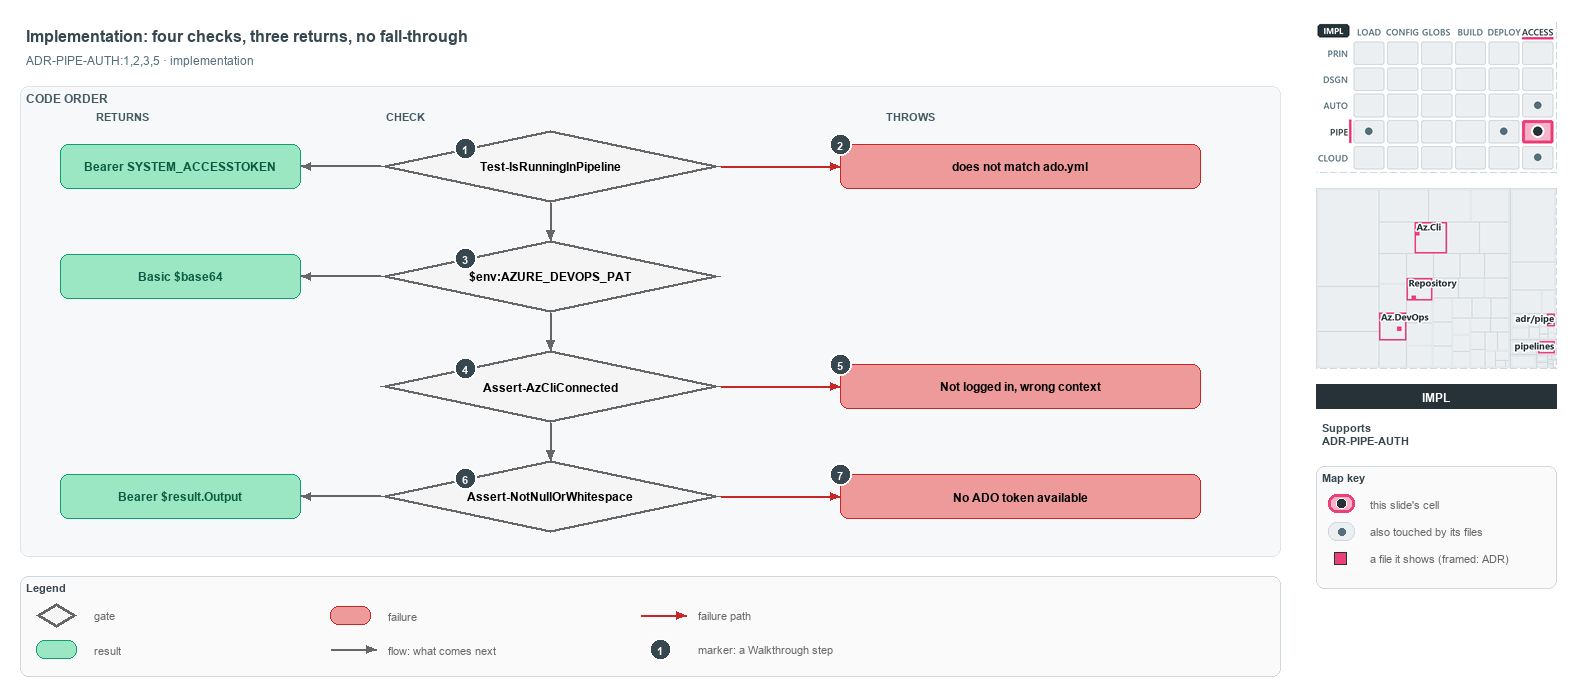

The diagram above was exported from draw.io. Its source (the exported page's mxGraphModel, read from the mxfile embedded in the PNG):
<mxGraphModel dx="1024" dy="768" grid="0" gridSize="10" guides="1" tooltips="1" connect="1" arrows="1" fold="1" page="1" pageScale="1" pageWidth="1572" pageHeight="690" background="#ffffff" math="0" shadow="0">
  <root>
    <mxCell id="0" />
    <mxCell id="1" parent="0" />
    <mxCell id="title" value="Implementation: four checks, three returns, no fall-through" style="text;html=1;align=left;verticalAlign=middle;fontSize=16;fontStyle=1;fontColor=#37474F;" vertex="1" parent="1">
      <mxGeometry x="20" y="14" width="1260" height="30" as="geometry" />
    </mxCell>
    <mxCell id="subtitle" value="ADR-PIPE-AUTH:1,2,3,5 &amp;#183; implementation" style="text;html=1;align=left;verticalAlign=middle;fontSize=12;fontColor=#546E7A;" vertex="1" parent="1">
      <mxGeometry x="20" y="44" width="1240" height="20" as="geometry" />
    </mxCell>
    <mxCell id="band" value="CODE ORDER" style="rounded=1;html=1;arcSize=3;fillColor=#F6F8FA;strokeColor=#E1E4E8;verticalAlign=top;align=left;spacingLeft=8;fontStyle=1;fontSize=12;fontColor=#455A64;" vertex="1" parent="1">
      <mxGeometry x="20" y="80" width="1260" height="470" as="geometry" />
    </mxCell>
    <mxCell id="col-result" value="RETURNS" style="text;html=1;align=left;verticalAlign=middle;fontSize=11;fontStyle=1;fontColor=#455A64;" vertex="1" parent="1">
      <mxGeometry x="90" y="100" width="120" height="18" as="geometry" />
    </mxCell>
    <mxCell id="col-check" value="CHECK" style="text;html=1;align=left;verticalAlign=middle;fontSize=11;fontStyle=1;fontColor=#455A64;" vertex="1" parent="1">
      <mxGeometry x="380" y="100" width="120" height="18" as="geometry" />
    </mxCell>
    <mxCell id="col-fail" value="THROWS" style="text;html=1;align=left;verticalAlign=middle;fontSize=11;fontStyle=1;fontColor=#455A64;" vertex="1" parent="1">
      <mxGeometry x="880" y="100" width="120" height="18" as="geometry" />
    </mxCell>
    <mxCell id="g-pipeline" value="&lt;b&gt;Test-IsRunningInPipeline&lt;/b&gt;" style="rhombus;whiteSpace=wrap;html=1;fillColor=#f5f5f5;strokeColor=#666666;strokeWidth=3;fontSize=12;" vertex="1" parent="1">
      <mxGeometry x="380" y="124" width="340" height="72" as="geometry" />
    </mxCell>
    <mxCell id="mark-1" value="1" style="ellipse;html=1;fillColor=#37474F;strokeColor=#FFFFFF;strokeWidth=2;fontColor=#FFFFFF;fontStyle=1;fontSize=11;" vertex="1" parent="1">
      <mxGeometry x="454.0" y="131.0" width="22" height="22" as="geometry" />
    </mxCell>
    <mxCell id="g-pat" value="&lt;b&gt;$env:AZURE_DEVOPS_PAT&lt;/b&gt;" style="rhombus;whiteSpace=wrap;html=1;fillColor=#f5f5f5;strokeColor=#666666;strokeWidth=3;fontSize=12;" vertex="1" parent="1">
      <mxGeometry x="380" y="234" width="340" height="72" as="geometry" />
    </mxCell>
    <mxCell id="mark-3" value="3" style="ellipse;html=1;fillColor=#37474F;strokeColor=#FFFFFF;strokeWidth=2;fontColor=#FFFFFF;fontStyle=1;fontSize=11;" vertex="1" parent="1">
      <mxGeometry x="454.0" y="241.0" width="22" height="22" as="geometry" />
    </mxCell>
    <mxCell id="g-azcli" value="&lt;b&gt;Assert-AzCliConnected&lt;/b&gt;" style="rhombus;whiteSpace=wrap;html=1;fillColor=#f5f5f5;strokeColor=#666666;strokeWidth=3;fontSize=12;" vertex="1" parent="1">
      <mxGeometry x="380" y="344" width="340" height="72" as="geometry" />
    </mxCell>
    <mxCell id="mark-4" value="4" style="ellipse;html=1;fillColor=#37474F;strokeColor=#FFFFFF;strokeWidth=2;fontColor=#FFFFFF;fontStyle=1;fontSize=11;" vertex="1" parent="1">
      <mxGeometry x="454.0" y="351.0" width="22" height="22" as="geometry" />
    </mxCell>
    <mxCell id="g-token" value="&lt;b&gt;Assert-NotNullOrWhitespace&lt;/b&gt;" style="rhombus;whiteSpace=wrap;html=1;fillColor=#f5f5f5;strokeColor=#666666;strokeWidth=3;fontSize=12;" vertex="1" parent="1">
      <mxGeometry x="380" y="454" width="340" height="72" as="geometry" />
    </mxCell>
    <mxCell id="mark-6" value="6" style="ellipse;html=1;fillColor=#37474F;strokeColor=#FFFFFF;strokeWidth=2;fontColor=#FFFFFF;fontStyle=1;fontSize=11;" vertex="1" parent="1">
      <mxGeometry x="454.0" y="461.0" width="22" height="22" as="geometry" />
    </mxCell>
    <mxCell id="p-e-g-pipeline-g-pat-a" value="" style="text;html=1;strokeColor=none;fillColor=none;" vertex="1" parent="1">
      <mxGeometry x="550" y="196" width="1" height="1" as="geometry" />
    </mxCell>
    <mxCell id="p-e-g-pipeline-g-pat-b" value="" style="text;html=1;strokeColor=none;fillColor=none;" vertex="1" parent="1">
      <mxGeometry x="550" y="234" width="1" height="1" as="geometry" />
    </mxCell>
    <mxCell id="e-g-pipeline-g-pat" value="" style="edgeStyle=orthogonalEdgeStyle;rounded=1;html=1;fontSize=10;endArrow=block;strokeColor=#666666;" edge="1" parent="1" source="p-e-g-pipeline-g-pat-a" target="p-e-g-pipeline-g-pat-b">
      <mxGeometry relative="1" as="geometry" />
    </mxCell>
    <mxCell id="p-e-g-pat-g-azcli-a" value="" style="text;html=1;strokeColor=none;fillColor=none;" vertex="1" parent="1">
      <mxGeometry x="550" y="306" width="1" height="1" as="geometry" />
    </mxCell>
    <mxCell id="p-e-g-pat-g-azcli-b" value="" style="text;html=1;strokeColor=none;fillColor=none;" vertex="1" parent="1">
      <mxGeometry x="550" y="344" width="1" height="1" as="geometry" />
    </mxCell>
    <mxCell id="e-g-pat-g-azcli" value="" style="edgeStyle=orthogonalEdgeStyle;rounded=1;html=1;fontSize=10;endArrow=block;strokeColor=#666666;" edge="1" parent="1" source="p-e-g-pat-g-azcli-a" target="p-e-g-pat-g-azcli-b">
      <mxGeometry relative="1" as="geometry" />
    </mxCell>
    <mxCell id="p-e-g-azcli-g-token-a" value="" style="text;html=1;strokeColor=none;fillColor=none;" vertex="1" parent="1">
      <mxGeometry x="550" y="416" width="1" height="1" as="geometry" />
    </mxCell>
    <mxCell id="p-e-g-azcli-g-token-b" value="" style="text;html=1;strokeColor=none;fillColor=none;" vertex="1" parent="1">
      <mxGeometry x="550" y="454" width="1" height="1" as="geometry" />
    </mxCell>
    <mxCell id="e-g-azcli-g-token" value="" style="edgeStyle=orthogonalEdgeStyle;rounded=1;html=1;fontSize=10;endArrow=block;strokeColor=#666666;" edge="1" parent="1" source="p-e-g-azcli-g-token-a" target="p-e-g-azcli-g-token-b">
      <mxGeometry relative="1" as="geometry" />
    </mxCell>
    <mxCell id="r-bearer-agent" value="&lt;b&gt;Bearer SYSTEM_ACCESSTOKEN&lt;/b&gt;" style="rounded=1;whiteSpace=wrap;html=1;arcSize=20;fillColor=#9BE7C4;strokeColor=#0E9F6E;fontColor=#0B5C43;fontSize=12;" vertex="1" parent="1">
      <mxGeometry x="60" y="138" width="240" height="44" as="geometry" />
    </mxCell>
    <mxCell id="p-e-g-pipeline-r-bearer-agent-a" value="" style="text;html=1;strokeColor=none;fillColor=none;" vertex="1" parent="1">
      <mxGeometry x="380" y="160" width="1" height="1" as="geometry" />
    </mxCell>
    <mxCell id="p-e-g-pipeline-r-bearer-agent-b" value="" style="text;html=1;strokeColor=none;fillColor=none;" vertex="1" parent="1">
      <mxGeometry x="300" y="160" width="1" height="1" as="geometry" />
    </mxCell>
    <mxCell id="e-g-pipeline-r-bearer-agent" value="" style="edgeStyle=orthogonalEdgeStyle;rounded=1;html=1;fontSize=10;endArrow=block;strokeColor=#666666;" edge="1" parent="1" source="p-e-g-pipeline-r-bearer-agent-a" target="p-e-g-pipeline-r-bearer-agent-b">
      <mxGeometry relative="1" as="geometry" />
    </mxCell>
    <mxCell id="r-basic" value="&lt;b&gt;Basic $base64&lt;/b&gt;" style="rounded=1;whiteSpace=wrap;html=1;arcSize=20;fillColor=#9BE7C4;strokeColor=#0E9F6E;fontColor=#0B5C43;fontSize=12;" vertex="1" parent="1">
      <mxGeometry x="60" y="248" width="240" height="44" as="geometry" />
    </mxCell>
    <mxCell id="p-e-g-pat-r-basic-a" value="" style="text;html=1;strokeColor=none;fillColor=none;" vertex="1" parent="1">
      <mxGeometry x="380" y="270" width="1" height="1" as="geometry" />
    </mxCell>
    <mxCell id="p-e-g-pat-r-basic-b" value="" style="text;html=1;strokeColor=none;fillColor=none;" vertex="1" parent="1">
      <mxGeometry x="300" y="270" width="1" height="1" as="geometry" />
    </mxCell>
    <mxCell id="e-g-pat-r-basic" value="" style="edgeStyle=orthogonalEdgeStyle;rounded=1;html=1;fontSize=10;endArrow=block;strokeColor=#666666;" edge="1" parent="1" source="p-e-g-pat-r-basic-a" target="p-e-g-pat-r-basic-b">
      <mxGeometry relative="1" as="geometry" />
    </mxCell>
    <mxCell id="r-bearer-az" value="&lt;b&gt;Bearer $result.Output&lt;/b&gt;" style="rounded=1;whiteSpace=wrap;html=1;arcSize=20;fillColor=#9BE7C4;strokeColor=#0E9F6E;fontColor=#0B5C43;fontSize=12;" vertex="1" parent="1">
      <mxGeometry x="60" y="468" width="240" height="44" as="geometry" />
    </mxCell>
    <mxCell id="p-e-g-token-r-bearer-az-a" value="" style="text;html=1;strokeColor=none;fillColor=none;" vertex="1" parent="1">
      <mxGeometry x="380" y="490" width="1" height="1" as="geometry" />
    </mxCell>
    <mxCell id="p-e-g-token-r-bearer-az-b" value="" style="text;html=1;strokeColor=none;fillColor=none;" vertex="1" parent="1">
      <mxGeometry x="300" y="490" width="1" height="1" as="geometry" />
    </mxCell>
    <mxCell id="e-g-token-r-bearer-az" value="" style="edgeStyle=orthogonalEdgeStyle;rounded=1;html=1;fontSize=10;endArrow=block;strokeColor=#666666;" edge="1" parent="1" source="p-e-g-token-r-bearer-az-a" target="p-e-g-token-r-bearer-az-b">
      <mxGeometry relative="1" as="geometry" />
    </mxCell>
    <mxCell id="f-collection" value="&lt;b&gt;does not match ado.yml&lt;/b&gt;" style="rounded=1;whiteSpace=wrap;html=1;arcSize=20;fillColor=#EF9A9A;strokeColor=#C62828;fontSize=12;" vertex="1" parent="1">
      <mxGeometry x="840" y="138" width="360" height="44" as="geometry" />
    </mxCell>
    <mxCell id="p-e-g-pipeline-f-collection-a" value="" style="text;html=1;strokeColor=none;fillColor=none;" vertex="1" parent="1">
      <mxGeometry x="720" y="160" width="1" height="1" as="geometry" />
    </mxCell>
    <mxCell id="p-e-g-pipeline-f-collection-b" value="" style="text;html=1;strokeColor=none;fillColor=none;" vertex="1" parent="1">
      <mxGeometry x="840" y="160" width="1" height="1" as="geometry" />
    </mxCell>
    <mxCell id="e-g-pipeline-f-collection" value="" style="edgeStyle=orthogonalEdgeStyle;rounded=1;html=1;fontSize=10;endArrow=block;strokeColor=#C62828;" edge="1" parent="1" source="p-e-g-pipeline-f-collection-a" target="p-e-g-pipeline-f-collection-b">
      <mxGeometry relative="1" as="geometry" />
    </mxCell>
    <mxCell id="mark-2" value="2" style="ellipse;html=1;fillColor=#37474F;strokeColor=#FFFFFF;strokeWidth=2;fontColor=#FFFFFF;fontStyle=1;fontSize=11;" vertex="1" parent="1">
      <mxGeometry x="829" y="127" width="22" height="22" as="geometry" />
    </mxCell>
    <mxCell id="f-azcli" value="&lt;b&gt;Not logged in, wrong context&lt;/b&gt;" style="rounded=1;whiteSpace=wrap;html=1;arcSize=20;fillColor=#EF9A9A;strokeColor=#C62828;fontSize=12;" vertex="1" parent="1">
      <mxGeometry x="840" y="358" width="360" height="44" as="geometry" />
    </mxCell>
    <mxCell id="p-e-g-azcli-f-azcli-a" value="" style="text;html=1;strokeColor=none;fillColor=none;" vertex="1" parent="1">
      <mxGeometry x="720" y="380" width="1" height="1" as="geometry" />
    </mxCell>
    <mxCell id="p-e-g-azcli-f-azcli-b" value="" style="text;html=1;strokeColor=none;fillColor=none;" vertex="1" parent="1">
      <mxGeometry x="840" y="380" width="1" height="1" as="geometry" />
    </mxCell>
    <mxCell id="e-g-azcli-f-azcli" value="" style="edgeStyle=orthogonalEdgeStyle;rounded=1;html=1;fontSize=10;endArrow=block;strokeColor=#C62828;" edge="1" parent="1" source="p-e-g-azcli-f-azcli-a" target="p-e-g-azcli-f-azcli-b">
      <mxGeometry relative="1" as="geometry" />
    </mxCell>
    <mxCell id="mark-5" value="5" style="ellipse;html=1;fillColor=#37474F;strokeColor=#FFFFFF;strokeWidth=2;fontColor=#FFFFFF;fontStyle=1;fontSize=11;" vertex="1" parent="1">
      <mxGeometry x="829" y="347" width="22" height="22" as="geometry" />
    </mxCell>
    <mxCell id="f-notoken" value="&lt;b&gt;No ADO token available&lt;/b&gt;" style="rounded=1;whiteSpace=wrap;html=1;arcSize=20;fillColor=#EF9A9A;strokeColor=#C62828;fontSize=12;" vertex="1" parent="1">
      <mxGeometry x="840" y="468" width="360" height="44" as="geometry" />
    </mxCell>
    <mxCell id="p-e-g-token-f-notoken-a" value="" style="text;html=1;strokeColor=none;fillColor=none;" vertex="1" parent="1">
      <mxGeometry x="720" y="490" width="1" height="1" as="geometry" />
    </mxCell>
    <mxCell id="p-e-g-token-f-notoken-b" value="" style="text;html=1;strokeColor=none;fillColor=none;" vertex="1" parent="1">
      <mxGeometry x="840" y="490" width="1" height="1" as="geometry" />
    </mxCell>
    <mxCell id="e-g-token-f-notoken" value="" style="edgeStyle=orthogonalEdgeStyle;rounded=1;html=1;fontSize=10;endArrow=block;strokeColor=#C62828;" edge="1" parent="1" source="p-e-g-token-f-notoken-a" target="p-e-g-token-f-notoken-b">
      <mxGeometry relative="1" as="geometry" />
    </mxCell>
    <mxCell id="mark-7" value="7" style="ellipse;html=1;fillColor=#37474F;strokeColor=#FFFFFF;strokeWidth=2;fontColor=#FFFFFF;fontStyle=1;fontSize=11;" vertex="1" parent="1">
      <mxGeometry x="829" y="457" width="22" height="22" as="geometry" />
    </mxCell>
    <mxCell id="legend" value="&lt;b&gt;Legend&lt;/b&gt;" style="rounded=1;whiteSpace=wrap;html=1;arcSize=6;fillColor=#FAFAFA;strokeColor=#CFD8DC;align=left;verticalAlign=top;spacing=8;fontSize=11;fontColor=#37474F;" vertex="1" parent="1">
      <mxGeometry x="20" y="570" width="1260" height="100" as="geometry" />
    </mxCell>
    <mxCell id="legend-0" value="" style="rhombus;whiteSpace=wrap;html=1;fillColor=#f5f5f5;strokeColor=#666666;strokeWidth=3;" vertex="1" parent="1">
      <mxGeometry x="36.0" y="597.0" width="40" height="24" as="geometry" />
    </mxCell>
    <mxCell id="legend-0-text" value="gate" style="text;html=1;align=left;verticalAlign=middle;fontSize=11;fontColor=#666666;" vertex="1" parent="1">
      <mxGeometry x="88" y="599" width="240" height="20" as="geometry" />
    </mxCell>
    <mxCell id="legend-1" value="" style="rounded=1;whiteSpace=wrap;html=1;arcSize=20;fillColor=#9BE7C4;strokeColor=#0E9F6E;" vertex="1" parent="1">
      <mxGeometry x="36.0" y="634.0" width="40" height="18" as="geometry" />
    </mxCell>
    <mxCell id="legend-1-text" value="result" style="text;html=1;align=left;verticalAlign=middle;fontSize=11;fontColor=#666666;" vertex="1" parent="1">
      <mxGeometry x="88" y="633" width="240" height="20" as="geometry" />
    </mxCell>
    <mxCell id="legend-2" value="" style="rounded=1;whiteSpace=wrap;html=1;arcSize=20;fillColor=#EF9A9A;strokeColor=#C62828;" vertex="1" parent="1">
      <mxGeometry x="330.0" y="600.0" width="40" height="18" as="geometry" />
    </mxCell>
    <mxCell id="legend-2-text" value="failure" style="text;html=1;align=left;verticalAlign=middle;fontSize=11;fontColor=#666666;" vertex="1" parent="1">
      <mxGeometry x="382" y="599" width="240" height="20" as="geometry" />
    </mxCell>
    <mxCell id="legend-3-a" value="" style="text;html=1;strokeColor=none;fillColor=none;" vertex="1" parent="1">
      <mxGeometry x="330" y="643" width="1" height="1" as="geometry" />
    </mxCell>
    <mxCell id="legend-3-b" value="" style="text;html=1;strokeColor=none;fillColor=none;" vertex="1" parent="1">
      <mxGeometry x="376" y="643" width="1" height="1" as="geometry" />
    </mxCell>
    <mxCell id="legend-3" value="" style="edgeStyle=orthogonalEdgeStyle;rounded=1;html=1;fontSize=10;endArrow=block;strokeColor=#666666;" edge="1" parent="1" source="legend-3-a" target="legend-3-b">
      <mxGeometry relative="1" as="geometry" />
    </mxCell>
    <mxCell id="legend-3-text" value="flow: what comes next" style="text;html=1;align=left;verticalAlign=middle;fontSize=11;fontColor=#666666;" vertex="1" parent="1">
      <mxGeometry x="382" y="633" width="240" height="20" as="geometry" />
    </mxCell>
    <mxCell id="legend-4-a" value="" style="text;html=1;strokeColor=none;fillColor=none;" vertex="1" parent="1">
      <mxGeometry x="640" y="609" width="1" height="1" as="geometry" />
    </mxCell>
    <mxCell id="legend-4-b" value="" style="text;html=1;strokeColor=none;fillColor=none;" vertex="1" parent="1">
      <mxGeometry x="686" y="609" width="1" height="1" as="geometry" />
    </mxCell>
    <mxCell id="legend-4" value="" style="edgeStyle=orthogonalEdgeStyle;rounded=1;html=1;fontSize=10;endArrow=block;strokeColor=#C62828;" edge="1" parent="1" source="legend-4-a" target="legend-4-b">
      <mxGeometry relative="1" as="geometry" />
    </mxCell>
    <mxCell id="legend-4-text" value="failure path" style="text;html=1;align=left;verticalAlign=middle;fontSize=11;fontColor=#666666;" vertex="1" parent="1">
      <mxGeometry x="692" y="599" width="240" height="20" as="geometry" />
    </mxCell>
    <mxCell id="legend-5" value="1" style="ellipse;html=1;fillColor=#37474F;strokeColor=#FFFFFF;strokeWidth=2;fontColor=#FFFFFF;fontStyle=1;fontSize=11;" vertex="1" parent="1">
      <mxGeometry x="649" y="632" width="22" height="22" as="geometry" />
    </mxCell>
    <mxCell id="legend-5-text" value="marker: a Walkthrough step" style="text;html=1;align=left;verticalAlign=middle;fontSize=11;fontColor=#666666;" vertex="1" parent="1">
      <mxGeometry x="692" y="633" width="240" height="20" as="geometry" />
    </mxCell>
    <mxCell id="minimap-stack" value="" style="shape=image;html=1;imageAspect=0;aspect=fixed;verticalLabelPosition=bottom;strokeColor=#CFD8DC;dashed=1;fillColor=#FAFAFA;image=data:image/png,(base64 omitted: 15740 chars);" vertex="1" parent="1">
      <mxGeometry x="1316" y="16" width="240" height="150" as="geometry" />
    </mxCell>
    <mxCell id="minimap-tree" value="" style="shape=image;html=1;imageAspect=0;aspect=fixed;verticalLabelPosition=bottom;strokeColor=#CFD8DC;dashed=1;fillColor=#FAFAFA;image=data:image/png,(base64 omitted: 18076 chars);" vertex="1" parent="1">
      <mxGeometry x="1316" y="182" width="240" height="180" as="geometry" />
    </mxCell>
    <mxCell id="lens-badge" value="IMPL" style="rounded=0;whiteSpace=wrap;html=1;align=center;verticalAlign=middle;fontSize=12;fontStyle=1;fontColor=#FFFFFF;fillColor=#263238;strokeColor=none;" vertex="1" parent="1">
      <mxGeometry x="1316" y="378" width="240" height="24" as="geometry" />
    </mxCell>
    <mxCell id="supports" value="&lt;b&gt;Supports&lt;/b&gt;&lt;br&gt;ADR-PIPE-AUTH" style="text;html=1;whiteSpace=wrap;align=left;verticalAlign=top;fontSize=11;fontColor=#37474F;" vertex="1" parent="1">
      <mxGeometry x="1316" y="410" width="240" height="38" as="geometry" />
    </mxCell>
    <mxCell id="mapkey" value="&lt;b&gt;Map key&lt;/b&gt;" style="rounded=1;whiteSpace=wrap;html=1;arcSize=6;fillColor=#FAFAFA;strokeColor=#CFD8DC;align=left;verticalAlign=top;spacing=8;fontSize=11;fontColor=#37474F;" vertex="1" parent="1">
      <mxGeometry x="1316" y="460" width="240" height="122" as="geometry" />
    </mxCell>
    <mxCell id="mapkey-here" value="" style="rounded=1;arcSize=20;html=1;fillColor=#F7B3CA;strokeColor=#EC407A;strokeWidth=3;" vertex="1" parent="1">
      <mxGeometry x="1328" y="488" width="26" height="18" as="geometry" />
    </mxCell>
    <mxCell id="mapkey-here-dot" value="" style="ellipse;html=1;fillColor=#263238;strokeColor=#FFFFFF;strokeWidth=1.5;" vertex="1" parent="1">
      <mxGeometry x="1336" y="492" width="10" height="10" as="geometry" />
    </mxCell>
    <mxCell id="mapkey-here-text" value="this slide's cell" style="text;html=1;align=left;verticalAlign=middle;fontSize=11;fontColor=#666666;" vertex="1" parent="1">
      <mxGeometry x="1364" y="487" width="180" height="20" as="geometry" />
    </mxCell>
    <mxCell id="mapkey-touched" value="" style="rounded=1;arcSize=20;html=1;fillColor=#ECEFF1;strokeColor=#CFD8DC;" vertex="1" parent="1">
      <mxGeometry x="1328" y="516" width="26" height="18" as="geometry" />
    </mxCell>
    <mxCell id="mapkey-touched-dot" value="" style="ellipse;html=1;fillColor=#546E7A;strokeColor=none;" vertex="1" parent="1">
      <mxGeometry x="1338" y="522" width="7" height="7" as="geometry" />
    </mxCell>
    <mxCell id="mapkey-touched-text" value="also touched by its files" style="text;html=1;align=left;verticalAlign=middle;fontSize=11;fontColor=#666666;" vertex="1" parent="1">
      <mxGeometry x="1364" y="515" width="180" height="20" as="geometry" />
    </mxCell>
    <mxCell id="mapkey-file" value="" style="rounded=0;html=1;fillColor=#EC407A;strokeColor=#263238;strokeWidth=1.5;" vertex="1" parent="1">
      <mxGeometry x="1334" y="546" width="12" height="12" as="geometry" />
    </mxCell>
    <mxCell id="mapkey-file-text" value="a file it shows (framed: ADR)" style="text;html=1;align=left;verticalAlign=middle;fontSize=11;fontColor=#666666;" vertex="1" parent="1">
      <mxGeometry x="1364" y="542" width="180" height="20" as="geometry" />
    </mxCell>
  </root>
</mxGraphModel>